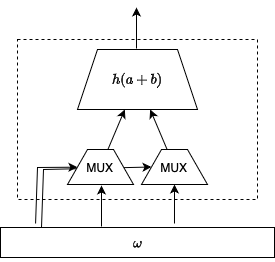

The diagram above was exported from draw.io. Its source (the exported page's mxGraphModel, read from the mxfile embedded in the PNG):
<mxGraphModel dx="929" dy="999" grid="1" gridSize="10" guides="1" tooltips="1" connect="1" arrows="1" fold="1" page="1" pageScale="1" pageWidth="827" pageHeight="1169" math="1" shadow="0">
  <root>
    <mxCell id="0" />
    <mxCell id="1" parent="0" />
    <mxCell id="jZGgyMgRPdNo52IevyPb-15" value="" style="rounded=0;whiteSpace=wrap;html=1;dashed=1;" vertex="1" parent="1">
      <mxGeometry x="290" y="470" width="240" height="160" as="geometry" />
    </mxCell>
    <mxCell id="jZGgyMgRPdNo52IevyPb-14" value="" style="endArrow=classic;html=1;rounded=0;exitX=0.128;exitY=-0.133;exitDx=0;exitDy=0;exitPerimeter=0;entryX=0;entryY=0.5;entryDx=0;entryDy=0;" edge="1" parent="1" target="jZGgyMgRPdNo52IevyPb-3">
      <mxGeometry width="50" height="50" relative="1" as="geometry">
        <mxPoint x="314" y="658" as="sourcePoint" />
        <mxPoint x="356" y="600" as="targetPoint" />
        <Array as="points">
          <mxPoint x="316" y="600" />
        </Array>
      </mxGeometry>
    </mxCell>
    <mxCell id="jZGgyMgRPdNo52IevyPb-1" value="$$h(a + b)$$" style="shape=trapezoid;perimeter=trapezoidPerimeter;whiteSpace=wrap;html=1;fixedSize=1;rounded=0;" vertex="1" parent="1">
      <mxGeometry x="350" y="480" width="120" height="60" as="geometry" />
    </mxCell>
    <mxCell id="jZGgyMgRPdNo52IevyPb-4" value="" style="rounded=0;orthogonalLoop=1;jettySize=auto;html=1;" edge="1" parent="1" source="jZGgyMgRPdNo52IevyPb-2" target="jZGgyMgRPdNo52IevyPb-1">
      <mxGeometry relative="1" as="geometry" />
    </mxCell>
    <mxCell id="jZGgyMgRPdNo52IevyPb-2" value="MUX" style="shape=trapezoid;perimeter=trapezoidPerimeter;whiteSpace=wrap;html=1;fixedSize=1;" vertex="1" parent="1">
      <mxGeometry x="340" y="580" width="66" height="35" as="geometry" />
    </mxCell>
    <mxCell id="jZGgyMgRPdNo52IevyPb-5" value="" style="rounded=0;orthogonalLoop=1;jettySize=auto;html=1;" edge="1" parent="1" source="jZGgyMgRPdNo52IevyPb-3" target="jZGgyMgRPdNo52IevyPb-1">
      <mxGeometry relative="1" as="geometry" />
    </mxCell>
    <mxCell id="jZGgyMgRPdNo52IevyPb-3" value="MUX" style="shape=trapezoid;perimeter=trapezoidPerimeter;whiteSpace=wrap;html=1;fixedSize=1;" vertex="1" parent="1">
      <mxGeometry x="414" y="580" width="66" height="35" as="geometry" />
    </mxCell>
    <mxCell id="jZGgyMgRPdNo52IevyPb-10" value="" style="rounded=0;orthogonalLoop=1;jettySize=auto;html=1;exitX=0.635;exitY=-0.133;exitDx=0;exitDy=0;exitPerimeter=0;" edge="1" parent="1" source="jZGgyMgRPdNo52IevyPb-6" target="jZGgyMgRPdNo52IevyPb-3">
      <mxGeometry relative="1" as="geometry" />
    </mxCell>
    <mxCell id="jZGgyMgRPdNo52IevyPb-6" value="$$\omega$$" style="rounded=0;whiteSpace=wrap;html=1;" vertex="1" parent="1">
      <mxGeometry x="273" y="658" width="274" height="30" as="geometry" />
    </mxCell>
    <mxCell id="jZGgyMgRPdNo52IevyPb-11" value="" style="rounded=0;orthogonalLoop=1;jettySize=auto;html=1;exitX=0.635;exitY=-0.133;exitDx=0;exitDy=0;exitPerimeter=0;" edge="1" parent="1">
      <mxGeometry relative="1" as="geometry">
        <mxPoint x="374" y="657" as="sourcePoint" />
        <mxPoint x="374" y="616" as="targetPoint" />
      </mxGeometry>
    </mxCell>
    <mxCell id="jZGgyMgRPdNo52IevyPb-12" value="" style="rounded=0;orthogonalLoop=1;jettySize=auto;html=1;exitX=0.635;exitY=-0.133;exitDx=0;exitDy=0;exitPerimeter=0;" edge="1" parent="1">
      <mxGeometry relative="1" as="geometry">
        <mxPoint x="409" y="479" as="sourcePoint" />
        <mxPoint x="409" y="438" as="targetPoint" />
      </mxGeometry>
    </mxCell>
    <mxCell id="jZGgyMgRPdNo52IevyPb-13" value="" style="endArrow=classic;html=1;rounded=0;exitX=0.128;exitY=-0.133;exitDx=0;exitDy=0;exitPerimeter=0;" edge="1" parent="1" source="jZGgyMgRPdNo52IevyPb-6" target="jZGgyMgRPdNo52IevyPb-2">
      <mxGeometry width="50" height="50" relative="1" as="geometry">
        <mxPoint x="390" y="540" as="sourcePoint" />
        <mxPoint x="320" y="590" as="targetPoint" />
        <Array as="points">
          <mxPoint x="310" y="598" />
        </Array>
      </mxGeometry>
    </mxCell>
  </root>
</mxGraphModel>